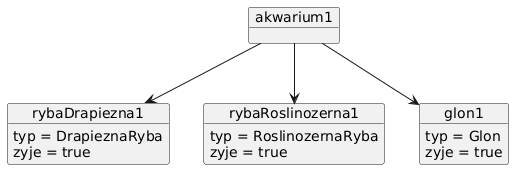

The diagram above was rendered by PlantUML. Its source (embedded in the PNG):
@startuml
object akwarium1 {
}

object rybaDrapiezna1 {
  typ = DrapieznaRyba
  zyje = true
}

object rybaRoslinozerna1 {
  typ = RoslinozernaRyba
  zyje = true
}

object glon1 {
  typ = Glon
  zyje = true
}

akwarium1 --> rybaDrapiezna1
akwarium1 --> rybaRoslinozerna1
akwarium1 --> glon1
@enduml